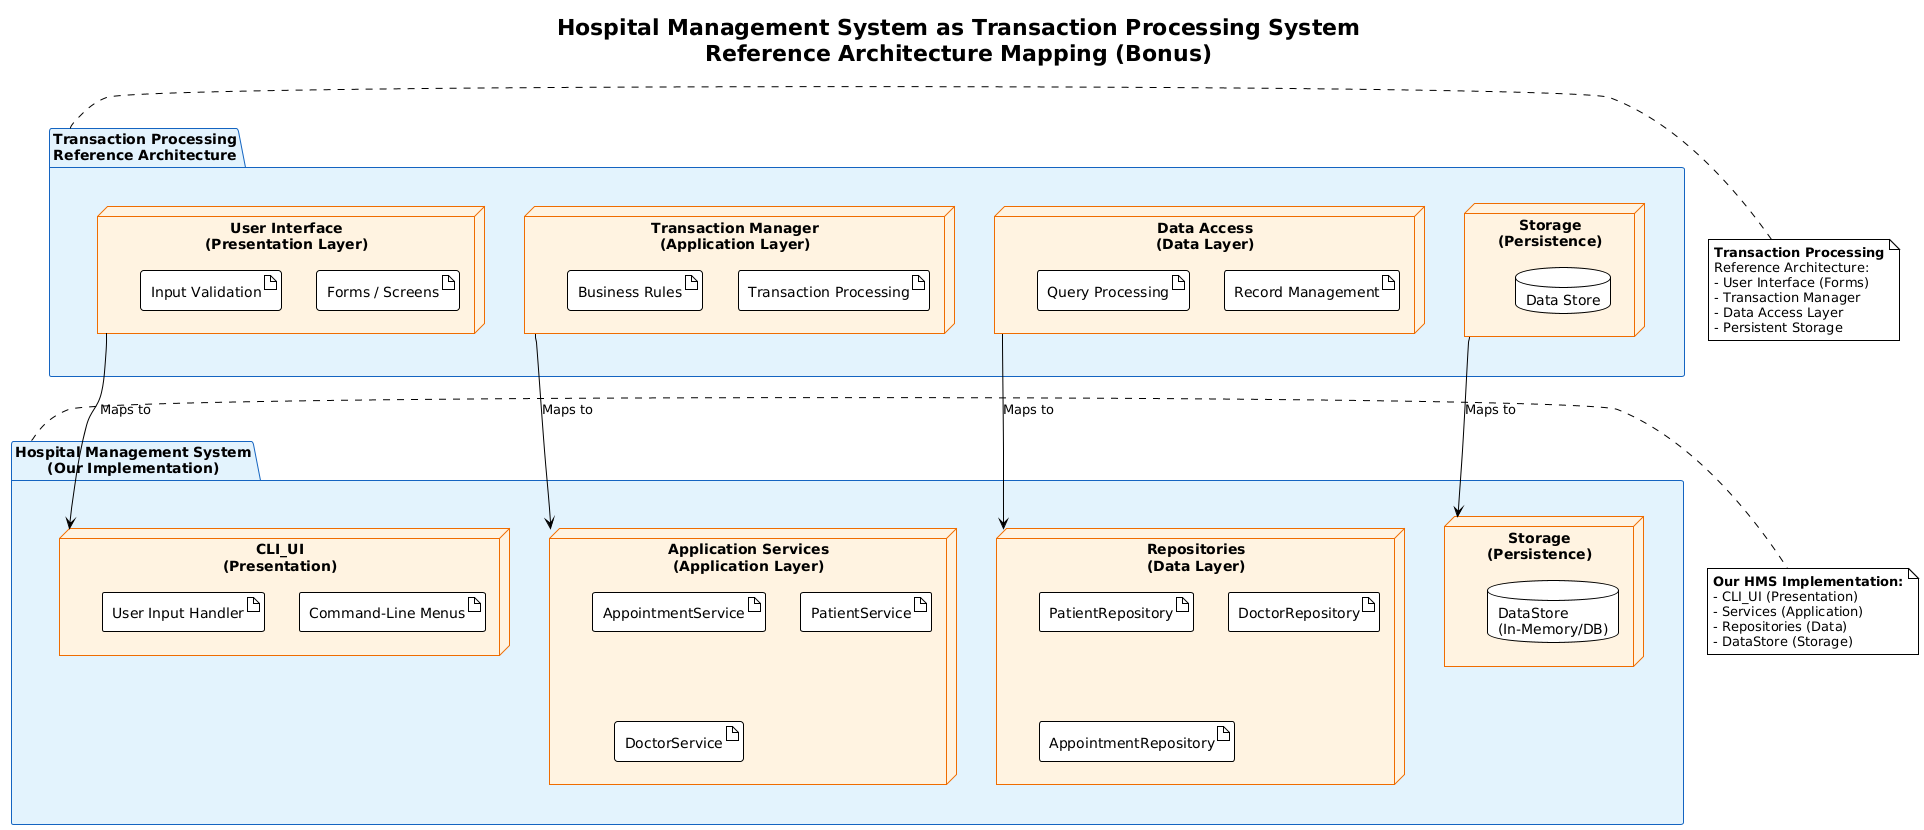

The diagram above was rendered by PlantUML. Its source (embedded in the PNG):
@startuml
!theme plain
skinparam backgroundColor #FEFEFE
skinparam componentStyle rectangle

skinparam package {
    BackgroundColor #E3F2FD
    BorderColor #1565C0
}

skinparam node {
    BackgroundColor #FFF3E0
    BorderColor #EF6C00
}

title Hospital Management System as Transaction Processing System\nReference Architecture Mapping (Bonus)

package "Transaction Processing\nReference Architecture" as REF {
    
    node "User Interface\n(Presentation Layer)" as REF_UI {
        artifact "Forms / Screens" as REF_Forms
        artifact "Input Validation" as REF_Validation
    }
    
    node "Transaction Manager\n(Application Layer)" as REF_TM {
        artifact "Transaction Processing" as REF_TP
        artifact "Business Rules" as REF_Rules
    }
    
    node "Data Access\n(Data Layer)" as REF_DA {
        artifact "Record Management" as REF_Records
        artifact "Query Processing" as REF_Queries
    }
    
    node "Storage\n(Persistence)" as REF_ST {
        database "Data Store" as REF_DB
    }
    
}

package "Hospital Management System\n(Our Implementation)" as HMS {
    
    node "CLI_UI\n(Presentation)" as HMS_UI {
        artifact "Command-Line Menus" as HMS_Menus
        artifact "User Input Handler" as HMS_Input
    }
    
    node "Application Services\n(Application Layer)" as HMS_APP {
        artifact "AppointmentService" as HMS_AS
        artifact "PatientService" as HMS_PS
        artifact "DoctorService" as HMS_DS
    }
    
    node "Repositories\n(Data Layer)" as HMS_REPO {
        artifact "PatientRepository" as HMS_PR
        artifact "DoctorRepository" as HMS_DR
        artifact "AppointmentRepository" as HMS_AR
    }
    
    node "Storage\n(Persistence)" as HMS_ST {
        database "DataStore\n(In-Memory/DB)" as HMS_Store
    }
    
}

' Mapping arrows
REF_UI --> HMS_UI : Maps to
REF_TM --> HMS_APP : Maps to
REF_DA --> HMS_REPO : Maps to
REF_ST --> HMS_ST : Maps to

note right of REF
  **Transaction Processing**
  Reference Architecture:
  - User Interface (Forms)
  - Transaction Manager
  - Data Access Layer
  - Persistent Storage
end note

note right of HMS
  **Our HMS Implementation:**
  - CLI_UI (Presentation)
  - Services (Application)
  - Repositories (Data)
  - DataStore (Storage)
end note
@enduml